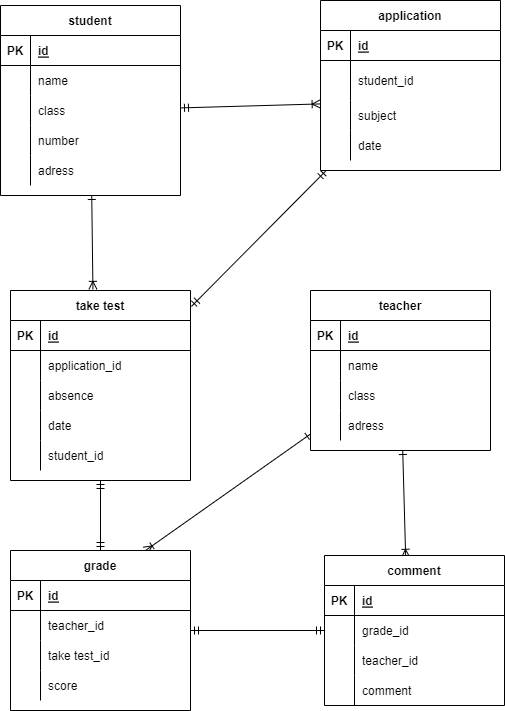

The diagram above was exported from draw.io. Its source (the exported page's mxGraphModel, read from the mxfile embedded in the PNG):
<mxGraphModel dx="704" dy="711" grid="1" gridSize="10" guides="1" tooltips="1" connect="1" arrows="1" fold="1" page="1" pageScale="1" pageWidth="827" pageHeight="1169" math="0" shadow="0">
  <root>
    <mxCell id="0" />
    <mxCell id="1" parent="0" />
    <mxCell id="292" style="edgeStyle=none;html=1;entryX=1.005;entryY=0.084;entryDx=0;entryDy=0;entryPerimeter=0;startArrow=ERmandOne;startFill=0;endArrow=ERmandOne;endFill=0;" parent="1" source="16" target="83" edge="1">
      <mxGeometry relative="1" as="geometry" />
    </mxCell>
    <mxCell id="16" value="application" style="shape=table;startSize=30;container=1;collapsible=1;childLayout=tableLayout;fixedRows=1;rowLines=0;fontStyle=1;align=center;resizeLast=1;" parent="1" vertex="1">
      <mxGeometry x="410" y="215" width="180" height="170" as="geometry" />
    </mxCell>
    <mxCell id="17" value="" style="shape=partialRectangle;collapsible=0;dropTarget=0;pointerEvents=0;fillColor=none;top=0;left=0;bottom=1;right=0;points=[[0,0.5],[1,0.5]];portConstraint=eastwest;" parent="16" vertex="1">
      <mxGeometry y="30" width="180" height="30" as="geometry" />
    </mxCell>
    <mxCell id="18" value="PK" style="shape=partialRectangle;connectable=0;fillColor=none;top=0;left=0;bottom=0;right=0;fontStyle=1;overflow=hidden;" parent="17" vertex="1">
      <mxGeometry width="30" height="30" as="geometry">
        <mxRectangle width="30" height="30" as="alternateBounds" />
      </mxGeometry>
    </mxCell>
    <mxCell id="19" value="id" style="shape=partialRectangle;connectable=0;fillColor=none;top=0;left=0;bottom=0;right=0;align=left;spacingLeft=6;fontStyle=5;overflow=hidden;" parent="17" vertex="1">
      <mxGeometry x="30" width="150" height="30" as="geometry">
        <mxRectangle width="150" height="30" as="alternateBounds" />
      </mxGeometry>
    </mxCell>
    <mxCell id="20" value="" style="shape=partialRectangle;collapsible=0;dropTarget=0;pointerEvents=0;fillColor=none;top=0;left=0;bottom=0;right=0;points=[[0,0.5],[1,0.5]];portConstraint=eastwest;" parent="16" vertex="1">
      <mxGeometry y="60" width="180" height="40" as="geometry" />
    </mxCell>
    <mxCell id="21" value="" style="shape=partialRectangle;connectable=0;fillColor=none;top=0;left=0;bottom=0;right=0;editable=1;overflow=hidden;" parent="20" vertex="1">
      <mxGeometry width="30" height="40" as="geometry">
        <mxRectangle width="30" height="40" as="alternateBounds" />
      </mxGeometry>
    </mxCell>
    <mxCell id="22" value="student_id" style="shape=partialRectangle;connectable=0;fillColor=none;top=0;left=0;bottom=0;right=0;align=left;spacingLeft=6;overflow=hidden;" parent="20" vertex="1">
      <mxGeometry x="30" width="150" height="40" as="geometry">
        <mxRectangle width="150" height="40" as="alternateBounds" />
      </mxGeometry>
    </mxCell>
    <mxCell id="23" value="" style="shape=partialRectangle;collapsible=0;dropTarget=0;pointerEvents=0;fillColor=none;top=0;left=0;bottom=0;right=0;points=[[0,0.5],[1,0.5]];portConstraint=eastwest;" parent="16" vertex="1">
      <mxGeometry y="100" width="180" height="30" as="geometry" />
    </mxCell>
    <mxCell id="24" value="" style="shape=partialRectangle;connectable=0;fillColor=none;top=0;left=0;bottom=0;right=0;editable=1;overflow=hidden;" parent="23" vertex="1">
      <mxGeometry width="30" height="30" as="geometry">
        <mxRectangle width="30" height="30" as="alternateBounds" />
      </mxGeometry>
    </mxCell>
    <mxCell id="25" value="subject" style="shape=partialRectangle;connectable=0;fillColor=none;top=0;left=0;bottom=0;right=0;align=left;spacingLeft=6;overflow=hidden;" parent="23" vertex="1">
      <mxGeometry x="30" width="150" height="30" as="geometry">
        <mxRectangle width="150" height="30" as="alternateBounds" />
      </mxGeometry>
    </mxCell>
    <mxCell id="26" value="" style="shape=partialRectangle;collapsible=0;dropTarget=0;pointerEvents=0;fillColor=none;top=0;left=0;bottom=0;right=0;points=[[0,0.5],[1,0.5]];portConstraint=eastwest;" parent="16" vertex="1">
      <mxGeometry y="130" width="180" height="30" as="geometry" />
    </mxCell>
    <mxCell id="27" value="" style="shape=partialRectangle;connectable=0;fillColor=none;top=0;left=0;bottom=0;right=0;editable=1;overflow=hidden;" parent="26" vertex="1">
      <mxGeometry width="30" height="30" as="geometry">
        <mxRectangle width="30" height="30" as="alternateBounds" />
      </mxGeometry>
    </mxCell>
    <mxCell id="28" value="date" style="shape=partialRectangle;connectable=0;fillColor=none;top=0;left=0;bottom=0;right=0;align=left;spacingLeft=6;overflow=hidden;" parent="26" vertex="1">
      <mxGeometry x="30" width="150" height="30" as="geometry">
        <mxRectangle width="150" height="30" as="alternateBounds" />
      </mxGeometry>
    </mxCell>
    <mxCell id="289" style="edgeStyle=none;html=1;entryX=0.458;entryY=-0.006;entryDx=0;entryDy=0;entryPerimeter=0;startArrow=ERone;startFill=0;endArrow=ERoneToMany;endFill=0;" parent="1" source="43" target="83" edge="1">
      <mxGeometry relative="1" as="geometry" />
    </mxCell>
    <mxCell id="43" value="student" style="shape=table;startSize=30;container=1;collapsible=1;childLayout=tableLayout;fixedRows=1;rowLines=0;fontStyle=1;align=center;resizeLast=1;" parent="1" vertex="1">
      <mxGeometry x="90" y="220" width="180" height="190" as="geometry" />
    </mxCell>
    <mxCell id="44" value="" style="shape=partialRectangle;collapsible=0;dropTarget=0;pointerEvents=0;fillColor=none;top=0;left=0;bottom=1;right=0;points=[[0,0.5],[1,0.5]];portConstraint=eastwest;" parent="43" vertex="1">
      <mxGeometry y="30" width="180" height="30" as="geometry" />
    </mxCell>
    <mxCell id="45" value="PK" style="shape=partialRectangle;connectable=0;fillColor=none;top=0;left=0;bottom=0;right=0;fontStyle=1;overflow=hidden;" parent="44" vertex="1">
      <mxGeometry width="30" height="30" as="geometry">
        <mxRectangle width="30" height="30" as="alternateBounds" />
      </mxGeometry>
    </mxCell>
    <mxCell id="46" value="id" style="shape=partialRectangle;connectable=0;fillColor=none;top=0;left=0;bottom=0;right=0;align=left;spacingLeft=6;fontStyle=5;overflow=hidden;" parent="44" vertex="1">
      <mxGeometry x="30" width="150" height="30" as="geometry">
        <mxRectangle width="150" height="30" as="alternateBounds" />
      </mxGeometry>
    </mxCell>
    <mxCell id="47" value="" style="shape=partialRectangle;collapsible=0;dropTarget=0;pointerEvents=0;fillColor=none;top=0;left=0;bottom=0;right=0;points=[[0,0.5],[1,0.5]];portConstraint=eastwest;" parent="43" vertex="1">
      <mxGeometry y="60" width="180" height="30" as="geometry" />
    </mxCell>
    <mxCell id="48" value="" style="shape=partialRectangle;connectable=0;fillColor=none;top=0;left=0;bottom=0;right=0;editable=1;overflow=hidden;" parent="47" vertex="1">
      <mxGeometry width="30" height="30" as="geometry">
        <mxRectangle width="30" height="30" as="alternateBounds" />
      </mxGeometry>
    </mxCell>
    <mxCell id="49" value="name" style="shape=partialRectangle;connectable=0;fillColor=none;top=0;left=0;bottom=0;right=0;align=left;spacingLeft=6;overflow=hidden;" parent="47" vertex="1">
      <mxGeometry x="30" width="150" height="30" as="geometry">
        <mxRectangle width="150" height="30" as="alternateBounds" />
      </mxGeometry>
    </mxCell>
    <mxCell id="50" value="" style="shape=partialRectangle;collapsible=0;dropTarget=0;pointerEvents=0;fillColor=none;top=0;left=0;bottom=0;right=0;points=[[0,0.5],[1,0.5]];portConstraint=eastwest;" parent="43" vertex="1">
      <mxGeometry y="90" width="180" height="30" as="geometry" />
    </mxCell>
    <mxCell id="51" value="" style="shape=partialRectangle;connectable=0;fillColor=none;top=0;left=0;bottom=0;right=0;editable=1;overflow=hidden;" parent="50" vertex="1">
      <mxGeometry width="30" height="30" as="geometry">
        <mxRectangle width="30" height="30" as="alternateBounds" />
      </mxGeometry>
    </mxCell>
    <mxCell id="52" value="class" style="shape=partialRectangle;connectable=0;fillColor=none;top=0;left=0;bottom=0;right=0;align=left;spacingLeft=6;overflow=hidden;" parent="50" vertex="1">
      <mxGeometry x="30" width="150" height="30" as="geometry">
        <mxRectangle width="150" height="30" as="alternateBounds" />
      </mxGeometry>
    </mxCell>
    <mxCell id="53" value="" style="shape=partialRectangle;collapsible=0;dropTarget=0;pointerEvents=0;fillColor=none;top=0;left=0;bottom=0;right=0;points=[[0,0.5],[1,0.5]];portConstraint=eastwest;" parent="43" vertex="1">
      <mxGeometry y="120" width="180" height="30" as="geometry" />
    </mxCell>
    <mxCell id="54" value="" style="shape=partialRectangle;connectable=0;fillColor=none;top=0;left=0;bottom=0;right=0;editable=1;overflow=hidden;" parent="53" vertex="1">
      <mxGeometry width="30" height="30" as="geometry">
        <mxRectangle width="30" height="30" as="alternateBounds" />
      </mxGeometry>
    </mxCell>
    <mxCell id="55" value="number" style="shape=partialRectangle;connectable=0;fillColor=none;top=0;left=0;bottom=0;right=0;align=left;spacingLeft=6;overflow=hidden;" parent="53" vertex="1">
      <mxGeometry x="30" width="150" height="30" as="geometry">
        <mxRectangle width="150" height="30" as="alternateBounds" />
      </mxGeometry>
    </mxCell>
    <mxCell id="296" value="" style="shape=partialRectangle;collapsible=0;dropTarget=0;pointerEvents=0;fillColor=none;top=0;left=0;bottom=0;right=0;points=[[0,0.5],[1,0.5]];portConstraint=eastwest;" vertex="1" parent="43">
      <mxGeometry y="150" width="180" height="30" as="geometry" />
    </mxCell>
    <mxCell id="297" value="" style="shape=partialRectangle;connectable=0;fillColor=none;top=0;left=0;bottom=0;right=0;editable=1;overflow=hidden;" vertex="1" parent="296">
      <mxGeometry width="30" height="30" as="geometry">
        <mxRectangle width="30" height="30" as="alternateBounds" />
      </mxGeometry>
    </mxCell>
    <mxCell id="298" value="adress" style="shape=partialRectangle;connectable=0;fillColor=none;top=0;left=0;bottom=0;right=0;align=left;spacingLeft=6;overflow=hidden;" vertex="1" parent="296">
      <mxGeometry x="30" width="150" height="30" as="geometry">
        <mxRectangle width="150" height="30" as="alternateBounds" />
      </mxGeometry>
    </mxCell>
    <mxCell id="293" style="edgeStyle=none;html=1;entryX=0.5;entryY=0;entryDx=0;entryDy=0;startArrow=ERmandOne;startFill=0;endArrow=ERmandOne;endFill=0;" parent="1" source="83" target="218" edge="1">
      <mxGeometry relative="1" as="geometry" />
    </mxCell>
    <mxCell id="83" value="take test" style="shape=table;startSize=30;container=1;collapsible=1;childLayout=tableLayout;fixedRows=1;rowLines=0;fontStyle=1;align=center;resizeLast=1;" parent="1" vertex="1">
      <mxGeometry x="100" y="505" width="180" height="190" as="geometry" />
    </mxCell>
    <mxCell id="84" value="" style="shape=partialRectangle;collapsible=0;dropTarget=0;pointerEvents=0;fillColor=none;top=0;left=0;bottom=1;right=0;points=[[0,0.5],[1,0.5]];portConstraint=eastwest;" parent="83" vertex="1">
      <mxGeometry y="30" width="180" height="30" as="geometry" />
    </mxCell>
    <mxCell id="85" value="PK" style="shape=partialRectangle;connectable=0;fillColor=none;top=0;left=0;bottom=0;right=0;fontStyle=1;overflow=hidden;" parent="84" vertex="1">
      <mxGeometry width="30" height="30" as="geometry">
        <mxRectangle width="30" height="30" as="alternateBounds" />
      </mxGeometry>
    </mxCell>
    <mxCell id="86" value="id" style="shape=partialRectangle;connectable=0;fillColor=none;top=0;left=0;bottom=0;right=0;align=left;spacingLeft=6;fontStyle=5;overflow=hidden;" parent="84" vertex="1">
      <mxGeometry x="30" width="150" height="30" as="geometry">
        <mxRectangle width="150" height="30" as="alternateBounds" />
      </mxGeometry>
    </mxCell>
    <mxCell id="87" value="" style="shape=partialRectangle;collapsible=0;dropTarget=0;pointerEvents=0;fillColor=none;top=0;left=0;bottom=0;right=0;points=[[0,0.5],[1,0.5]];portConstraint=eastwest;" parent="83" vertex="1">
      <mxGeometry y="60" width="180" height="30" as="geometry" />
    </mxCell>
    <mxCell id="88" value="" style="shape=partialRectangle;connectable=0;fillColor=none;top=0;left=0;bottom=0;right=0;editable=1;overflow=hidden;" parent="87" vertex="1">
      <mxGeometry width="30" height="30" as="geometry">
        <mxRectangle width="30" height="30" as="alternateBounds" />
      </mxGeometry>
    </mxCell>
    <mxCell id="89" value="application_id" style="shape=partialRectangle;connectable=0;fillColor=none;top=0;left=0;bottom=0;right=0;align=left;spacingLeft=6;overflow=hidden;" parent="87" vertex="1">
      <mxGeometry x="30" width="150" height="30" as="geometry">
        <mxRectangle width="150" height="30" as="alternateBounds" />
      </mxGeometry>
    </mxCell>
    <mxCell id="90" value="" style="shape=partialRectangle;collapsible=0;dropTarget=0;pointerEvents=0;fillColor=none;top=0;left=0;bottom=0;right=0;points=[[0,0.5],[1,0.5]];portConstraint=eastwest;" parent="83" vertex="1">
      <mxGeometry y="90" width="180" height="30" as="geometry" />
    </mxCell>
    <mxCell id="91" value="" style="shape=partialRectangle;connectable=0;fillColor=none;top=0;left=0;bottom=0;right=0;editable=1;overflow=hidden;" parent="90" vertex="1">
      <mxGeometry width="30" height="30" as="geometry">
        <mxRectangle width="30" height="30" as="alternateBounds" />
      </mxGeometry>
    </mxCell>
    <mxCell id="92" value="absence" style="shape=partialRectangle;connectable=0;fillColor=none;top=0;left=0;bottom=0;right=0;align=left;spacingLeft=6;overflow=hidden;" parent="90" vertex="1">
      <mxGeometry x="30" width="150" height="30" as="geometry">
        <mxRectangle width="150" height="30" as="alternateBounds" />
      </mxGeometry>
    </mxCell>
    <mxCell id="93" value="" style="shape=partialRectangle;collapsible=0;dropTarget=0;pointerEvents=0;fillColor=none;top=0;left=0;bottom=0;right=0;points=[[0,0.5],[1,0.5]];portConstraint=eastwest;" parent="83" vertex="1">
      <mxGeometry y="120" width="180" height="30" as="geometry" />
    </mxCell>
    <mxCell id="94" value="" style="shape=partialRectangle;connectable=0;fillColor=none;top=0;left=0;bottom=0;right=0;editable=1;overflow=hidden;" parent="93" vertex="1">
      <mxGeometry width="30" height="30" as="geometry">
        <mxRectangle width="30" height="30" as="alternateBounds" />
      </mxGeometry>
    </mxCell>
    <mxCell id="95" value="date" style="shape=partialRectangle;connectable=0;fillColor=none;top=0;left=0;bottom=0;right=0;align=left;spacingLeft=6;overflow=hidden;" parent="93" vertex="1">
      <mxGeometry x="30" width="150" height="30" as="geometry">
        <mxRectangle width="150" height="30" as="alternateBounds" />
      </mxGeometry>
    </mxCell>
    <mxCell id="300" value="" style="shape=partialRectangle;collapsible=0;dropTarget=0;pointerEvents=0;fillColor=none;top=0;left=0;bottom=0;right=0;points=[[0,0.5],[1,0.5]];portConstraint=eastwest;" vertex="1" parent="83">
      <mxGeometry y="150" width="180" height="30" as="geometry" />
    </mxCell>
    <mxCell id="301" value="" style="shape=partialRectangle;connectable=0;fillColor=none;top=0;left=0;bottom=0;right=0;editable=1;overflow=hidden;" vertex="1" parent="300">
      <mxGeometry width="30" height="30" as="geometry">
        <mxRectangle width="30" height="30" as="alternateBounds" />
      </mxGeometry>
    </mxCell>
    <mxCell id="302" value="student_id" style="shape=partialRectangle;connectable=0;fillColor=none;top=0;left=0;bottom=0;right=0;align=left;spacingLeft=6;overflow=hidden;" vertex="1" parent="300">
      <mxGeometry x="30" width="150" height="30" as="geometry">
        <mxRectangle width="150" height="30" as="alternateBounds" />
      </mxGeometry>
    </mxCell>
    <mxCell id="280" style="edgeStyle=none;html=1;entryX=0.451;entryY=0.012;entryDx=0;entryDy=0;entryPerimeter=0;startArrow=ERone;startFill=0;endArrow=ERoneToMany;endFill=0;" parent="1" source="179" target="192" edge="1">
      <mxGeometry relative="1" as="geometry" />
    </mxCell>
    <mxCell id="282" style="edgeStyle=none;html=1;entryX=0.75;entryY=0;entryDx=0;entryDy=0;startArrow=ERone;startFill=0;endArrow=ERoneToMany;endFill=0;" parent="1" source="179" target="218" edge="1">
      <mxGeometry relative="1" as="geometry" />
    </mxCell>
    <mxCell id="179" value="teacher" style="shape=table;startSize=30;container=1;collapsible=1;childLayout=tableLayout;fixedRows=1;rowLines=0;fontStyle=1;align=center;resizeLast=1;fillColor=default;gradientColor=none;gradientDirection=north;" parent="1" vertex="1">
      <mxGeometry x="400" y="505" width="180" height="160" as="geometry" />
    </mxCell>
    <mxCell id="180" value="" style="shape=partialRectangle;collapsible=0;dropTarget=0;pointerEvents=0;fillColor=none;top=0;left=0;bottom=1;right=0;points=[[0,0.5],[1,0.5]];portConstraint=eastwest;" parent="179" vertex="1">
      <mxGeometry y="30" width="180" height="30" as="geometry" />
    </mxCell>
    <mxCell id="181" value="PK" style="shape=partialRectangle;connectable=0;fillColor=none;top=0;left=0;bottom=0;right=0;fontStyle=1;overflow=hidden;" parent="180" vertex="1">
      <mxGeometry width="30" height="30" as="geometry">
        <mxRectangle width="30" height="30" as="alternateBounds" />
      </mxGeometry>
    </mxCell>
    <mxCell id="182" value="id" style="shape=partialRectangle;connectable=0;fillColor=none;top=0;left=0;bottom=0;right=0;align=left;spacingLeft=6;fontStyle=5;overflow=hidden;" parent="180" vertex="1">
      <mxGeometry x="30" width="150" height="30" as="geometry">
        <mxRectangle width="150" height="30" as="alternateBounds" />
      </mxGeometry>
    </mxCell>
    <mxCell id="183" value="" style="shape=partialRectangle;collapsible=0;dropTarget=0;pointerEvents=0;fillColor=none;top=0;left=0;bottom=0;right=0;points=[[0,0.5],[1,0.5]];portConstraint=eastwest;" parent="179" vertex="1">
      <mxGeometry y="60" width="180" height="30" as="geometry" />
    </mxCell>
    <mxCell id="184" value="" style="shape=partialRectangle;connectable=0;fillColor=none;top=0;left=0;bottom=0;right=0;editable=1;overflow=hidden;" parent="183" vertex="1">
      <mxGeometry width="30" height="30" as="geometry">
        <mxRectangle width="30" height="30" as="alternateBounds" />
      </mxGeometry>
    </mxCell>
    <mxCell id="185" value="name" style="shape=partialRectangle;connectable=0;fillColor=none;top=0;left=0;bottom=0;right=0;align=left;spacingLeft=6;overflow=hidden;" parent="183" vertex="1">
      <mxGeometry x="30" width="150" height="30" as="geometry">
        <mxRectangle width="150" height="30" as="alternateBounds" />
      </mxGeometry>
    </mxCell>
    <mxCell id="186" value="" style="shape=partialRectangle;collapsible=0;dropTarget=0;pointerEvents=0;fillColor=none;top=0;left=0;bottom=0;right=0;points=[[0,0.5],[1,0.5]];portConstraint=eastwest;" parent="179" vertex="1">
      <mxGeometry y="90" width="180" height="30" as="geometry" />
    </mxCell>
    <mxCell id="187" value="" style="shape=partialRectangle;connectable=0;fillColor=none;top=0;left=0;bottom=0;right=0;editable=1;overflow=hidden;" parent="186" vertex="1">
      <mxGeometry width="30" height="30" as="geometry">
        <mxRectangle width="30" height="30" as="alternateBounds" />
      </mxGeometry>
    </mxCell>
    <mxCell id="188" value="class" style="shape=partialRectangle;connectable=0;fillColor=none;top=0;left=0;bottom=0;right=0;align=left;spacingLeft=6;overflow=hidden;" parent="186" vertex="1">
      <mxGeometry x="30" width="150" height="30" as="geometry">
        <mxRectangle width="150" height="30" as="alternateBounds" />
      </mxGeometry>
    </mxCell>
    <mxCell id="189" value="" style="shape=partialRectangle;collapsible=0;dropTarget=0;pointerEvents=0;fillColor=none;top=0;left=0;bottom=0;right=0;points=[[0,0.5],[1,0.5]];portConstraint=eastwest;" parent="179" vertex="1">
      <mxGeometry y="120" width="180" height="30" as="geometry" />
    </mxCell>
    <mxCell id="190" value="" style="shape=partialRectangle;connectable=0;fillColor=none;top=0;left=0;bottom=0;right=0;editable=1;overflow=hidden;" parent="189" vertex="1">
      <mxGeometry width="30" height="30" as="geometry">
        <mxRectangle width="30" height="30" as="alternateBounds" />
      </mxGeometry>
    </mxCell>
    <mxCell id="191" value="adress" style="shape=partialRectangle;connectable=0;fillColor=none;top=0;left=0;bottom=0;right=0;align=left;spacingLeft=6;overflow=hidden;" parent="189" vertex="1">
      <mxGeometry x="30" width="150" height="30" as="geometry">
        <mxRectangle width="150" height="30" as="alternateBounds" />
      </mxGeometry>
    </mxCell>
    <mxCell id="192" value="comment" style="shape=table;startSize=30;container=1;collapsible=1;childLayout=tableLayout;fixedRows=1;rowLines=0;fontStyle=1;align=center;resizeLast=1;fillColor=default;gradientColor=none;gradientDirection=north;" parent="1" vertex="1">
      <mxGeometry x="414" y="770" width="180" height="150" as="geometry" />
    </mxCell>
    <mxCell id="193" value="" style="shape=partialRectangle;collapsible=0;dropTarget=0;pointerEvents=0;fillColor=none;top=0;left=0;bottom=1;right=0;points=[[0,0.5],[1,0.5]];portConstraint=eastwest;" parent="192" vertex="1">
      <mxGeometry y="30" width="180" height="30" as="geometry" />
    </mxCell>
    <mxCell id="194" value="PK" style="shape=partialRectangle;connectable=0;fillColor=none;top=0;left=0;bottom=0;right=0;fontStyle=1;overflow=hidden;" parent="193" vertex="1">
      <mxGeometry width="30" height="30" as="geometry">
        <mxRectangle width="30" height="30" as="alternateBounds" />
      </mxGeometry>
    </mxCell>
    <mxCell id="195" value="id" style="shape=partialRectangle;connectable=0;fillColor=none;top=0;left=0;bottom=0;right=0;align=left;spacingLeft=6;fontStyle=5;overflow=hidden;" parent="193" vertex="1">
      <mxGeometry x="30" width="150" height="30" as="geometry">
        <mxRectangle width="150" height="30" as="alternateBounds" />
      </mxGeometry>
    </mxCell>
    <mxCell id="237" value="" style="shape=partialRectangle;collapsible=0;dropTarget=0;pointerEvents=0;fillColor=none;top=0;left=0;bottom=0;right=0;points=[[0,0.5],[1,0.5]];portConstraint=eastwest;" parent="192" vertex="1">
      <mxGeometry y="60" width="180" height="30" as="geometry" />
    </mxCell>
    <mxCell id="238" value="" style="shape=partialRectangle;connectable=0;fillColor=none;top=0;left=0;bottom=0;right=0;editable=1;overflow=hidden;" parent="237" vertex="1">
      <mxGeometry width="30" height="30" as="geometry">
        <mxRectangle width="30" height="30" as="alternateBounds" />
      </mxGeometry>
    </mxCell>
    <mxCell id="239" value="grade_id" style="shape=partialRectangle;connectable=0;fillColor=none;top=0;left=0;bottom=0;right=0;align=left;spacingLeft=6;overflow=hidden;" parent="237" vertex="1">
      <mxGeometry x="30" width="150" height="30" as="geometry">
        <mxRectangle width="150" height="30" as="alternateBounds" />
      </mxGeometry>
    </mxCell>
    <mxCell id="199" value="" style="shape=partialRectangle;collapsible=0;dropTarget=0;pointerEvents=0;fillColor=none;top=0;left=0;bottom=0;right=0;points=[[0,0.5],[1,0.5]];portConstraint=eastwest;" parent="192" vertex="1">
      <mxGeometry y="90" width="180" height="30" as="geometry" />
    </mxCell>
    <mxCell id="200" value="" style="shape=partialRectangle;connectable=0;fillColor=none;top=0;left=0;bottom=0;right=0;editable=1;overflow=hidden;" parent="199" vertex="1">
      <mxGeometry width="30" height="30" as="geometry">
        <mxRectangle width="30" height="30" as="alternateBounds" />
      </mxGeometry>
    </mxCell>
    <mxCell id="201" value="teacher_id" style="shape=partialRectangle;connectable=0;fillColor=none;top=0;left=0;bottom=0;right=0;align=left;spacingLeft=6;overflow=hidden;" parent="199" vertex="1">
      <mxGeometry x="30" width="150" height="30" as="geometry">
        <mxRectangle width="150" height="30" as="alternateBounds" />
      </mxGeometry>
    </mxCell>
    <mxCell id="202" value="" style="shape=partialRectangle;collapsible=0;dropTarget=0;pointerEvents=0;fillColor=none;top=0;left=0;bottom=0;right=0;points=[[0,0.5],[1,0.5]];portConstraint=eastwest;" parent="192" vertex="1">
      <mxGeometry y="120" width="180" height="30" as="geometry" />
    </mxCell>
    <mxCell id="203" value="" style="shape=partialRectangle;connectable=0;fillColor=none;top=0;left=0;bottom=0;right=0;editable=1;overflow=hidden;" parent="202" vertex="1">
      <mxGeometry width="30" height="30" as="geometry">
        <mxRectangle width="30" height="30" as="alternateBounds" />
      </mxGeometry>
    </mxCell>
    <mxCell id="204" value="comment" style="shape=partialRectangle;connectable=0;fillColor=none;top=0;left=0;bottom=0;right=0;align=left;spacingLeft=6;overflow=hidden;" parent="202" vertex="1">
      <mxGeometry x="30" width="150" height="30" as="geometry">
        <mxRectangle width="150" height="30" as="alternateBounds" />
      </mxGeometry>
    </mxCell>
    <mxCell id="294" style="edgeStyle=none;html=1;entryX=0;entryY=0.5;entryDx=0;entryDy=0;startArrow=ERmandOne;startFill=0;endArrow=ERmandOne;endFill=0;" parent="1" source="218" target="237" edge="1">
      <mxGeometry relative="1" as="geometry" />
    </mxCell>
    <mxCell id="218" value="grade" style="shape=table;startSize=30;container=1;collapsible=1;childLayout=tableLayout;fixedRows=1;rowLines=0;fontStyle=1;align=center;resizeLast=1;fillColor=default;gradientColor=none;gradientDirection=north;" parent="1" vertex="1">
      <mxGeometry x="100" y="765" width="180" height="160" as="geometry" />
    </mxCell>
    <mxCell id="219" value="" style="shape=partialRectangle;collapsible=0;dropTarget=0;pointerEvents=0;fillColor=none;top=0;left=0;bottom=1;right=0;points=[[0,0.5],[1,0.5]];portConstraint=eastwest;" parent="218" vertex="1">
      <mxGeometry y="30" width="180" height="30" as="geometry" />
    </mxCell>
    <mxCell id="220" value="PK" style="shape=partialRectangle;connectable=0;fillColor=none;top=0;left=0;bottom=0;right=0;fontStyle=1;overflow=hidden;" parent="219" vertex="1">
      <mxGeometry width="30" height="30" as="geometry">
        <mxRectangle width="30" height="30" as="alternateBounds" />
      </mxGeometry>
    </mxCell>
    <mxCell id="221" value="id" style="shape=partialRectangle;connectable=0;fillColor=none;top=0;left=0;bottom=0;right=0;align=left;spacingLeft=6;fontStyle=5;overflow=hidden;" parent="219" vertex="1">
      <mxGeometry x="30" width="150" height="30" as="geometry">
        <mxRectangle width="150" height="30" as="alternateBounds" />
      </mxGeometry>
    </mxCell>
    <mxCell id="222" value="" style="shape=partialRectangle;collapsible=0;dropTarget=0;pointerEvents=0;fillColor=none;top=0;left=0;bottom=0;right=0;points=[[0,0.5],[1,0.5]];portConstraint=eastwest;" parent="218" vertex="1">
      <mxGeometry y="60" width="180" height="30" as="geometry" />
    </mxCell>
    <mxCell id="223" value="" style="shape=partialRectangle;connectable=0;fillColor=none;top=0;left=0;bottom=0;right=0;editable=1;overflow=hidden;" parent="222" vertex="1">
      <mxGeometry width="30" height="30" as="geometry">
        <mxRectangle width="30" height="30" as="alternateBounds" />
      </mxGeometry>
    </mxCell>
    <mxCell id="224" value="teacher_id" style="shape=partialRectangle;connectable=0;fillColor=none;top=0;left=0;bottom=0;right=0;align=left;spacingLeft=6;overflow=hidden;" parent="222" vertex="1">
      <mxGeometry x="30" width="150" height="30" as="geometry">
        <mxRectangle width="150" height="30" as="alternateBounds" />
      </mxGeometry>
    </mxCell>
    <mxCell id="225" value="" style="shape=partialRectangle;collapsible=0;dropTarget=0;pointerEvents=0;fillColor=none;top=0;left=0;bottom=0;right=0;points=[[0,0.5],[1,0.5]];portConstraint=eastwest;" parent="218" vertex="1">
      <mxGeometry y="90" width="180" height="30" as="geometry" />
    </mxCell>
    <mxCell id="226" value="" style="shape=partialRectangle;connectable=0;fillColor=none;top=0;left=0;bottom=0;right=0;editable=1;overflow=hidden;" parent="225" vertex="1">
      <mxGeometry width="30" height="30" as="geometry">
        <mxRectangle width="30" height="30" as="alternateBounds" />
      </mxGeometry>
    </mxCell>
    <mxCell id="227" value="take test_id" style="shape=partialRectangle;connectable=0;fillColor=none;top=0;left=0;bottom=0;right=0;align=left;spacingLeft=6;overflow=hidden;" parent="225" vertex="1">
      <mxGeometry x="30" width="150" height="30" as="geometry">
        <mxRectangle width="150" height="30" as="alternateBounds" />
      </mxGeometry>
    </mxCell>
    <mxCell id="228" value="" style="shape=partialRectangle;collapsible=0;dropTarget=0;pointerEvents=0;fillColor=none;top=0;left=0;bottom=0;right=0;points=[[0,0.5],[1,0.5]];portConstraint=eastwest;" parent="218" vertex="1">
      <mxGeometry y="120" width="180" height="30" as="geometry" />
    </mxCell>
    <mxCell id="229" value="" style="shape=partialRectangle;connectable=0;fillColor=none;top=0;left=0;bottom=0;right=0;editable=1;overflow=hidden;" parent="228" vertex="1">
      <mxGeometry width="30" height="30" as="geometry">
        <mxRectangle width="30" height="30" as="alternateBounds" />
      </mxGeometry>
    </mxCell>
    <mxCell id="230" value="score" style="shape=partialRectangle;connectable=0;fillColor=none;top=0;left=0;bottom=0;right=0;align=left;spacingLeft=6;overflow=hidden;" parent="228" vertex="1">
      <mxGeometry x="30" width="150" height="30" as="geometry">
        <mxRectangle width="150" height="30" as="alternateBounds" />
      </mxGeometry>
    </mxCell>
    <mxCell id="291" style="edgeStyle=none;html=1;entryX=-0.002;entryY=0.114;entryDx=0;entryDy=0;entryPerimeter=0;startArrow=ERmandOne;startFill=0;endArrow=ERoneToMany;endFill=0;" parent="1" source="50" target="23" edge="1">
      <mxGeometry relative="1" as="geometry" />
    </mxCell>
  </root>
</mxGraphModel>